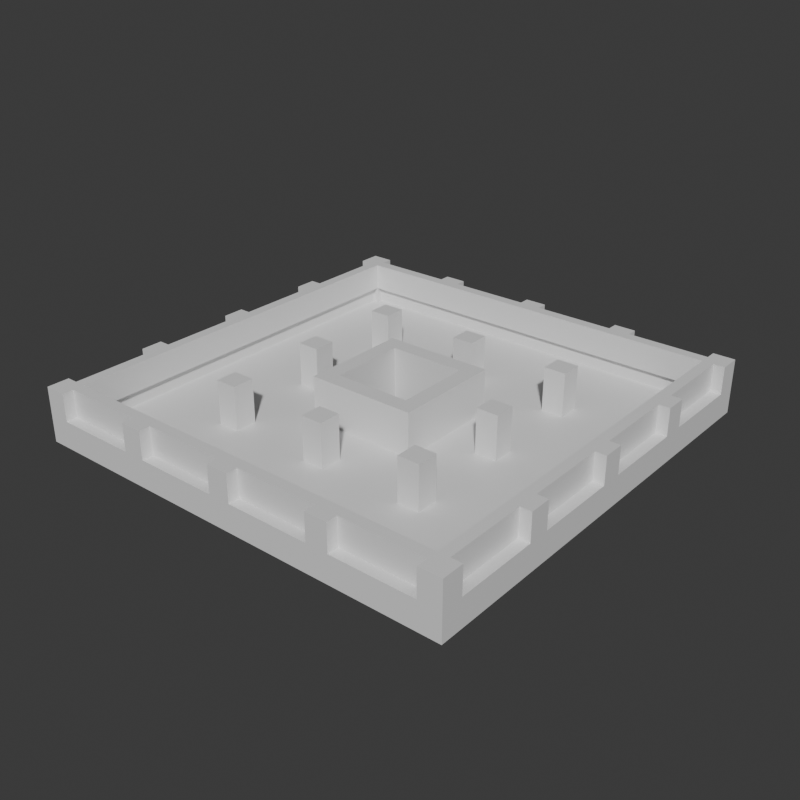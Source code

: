 # Source: Stage_Building_HighRiseA_Middle_01.blend  (saved by Blender 5.2.45; exported with 4.5.12 LTS)
import bpy
from mathutils import Matrix  # noqa: F401  (used for matrix-valued properties, if any)

bpy.ops.wm.read_factory_settings(use_empty=True)
scene = bpy.context.scene
scene.name = 'Scene'

# ---- collections
col_collection = bpy.data.collections.new('Collection'); scene.collection.children.link(col_collection)

# ---- materials (node trees are filled in below, after node groups)
mat_concrete = bpy.data.materials.new('Concrete')
mat_concrete.diffuse_color = (0.6, 0.6, 0.6, 1.0)
mat_glass = bpy.data.materials.new('Glass')
mat_glass.diffuse_color = (0.55, 0.75, 0.85, 1.0)
mat_rebar = bpy.data.materials.new('Rebar')
mat_rebar.diffuse_color = (0.15, 0.25, 0.6, 1.0)

# ---- material node trees
mat_concrete.use_nodes = True; mat_concrete.node_tree.nodes.clear()
_N = mat_concrete.node_tree.nodes; _L = mat_concrete.node_tree.links
n0 = _N.new('ShaderNodeBsdfPrincipled'); n0.name = 'Principled BSDF'; n0.location = (-200, 100)
n0.inputs[10].default_value = 0.005
n1 = _N.new('ShaderNodeOutputMaterial'); n1.name = 'Material Output'; n1.location = (200, 100)
_L.new(n0.outputs[0], n1.inputs[0])
n1.is_active_output = True
mat_glass.use_nodes = True; mat_glass.node_tree.nodes.clear()
_N = mat_glass.node_tree.nodes; _L = mat_glass.node_tree.links
n0 = _N.new('ShaderNodeBsdfPrincipled'); n0.name = 'Principled BSDF'; n0.location = (-200, 100)
n0.inputs[10].default_value = 0.005
n1 = _N.new('ShaderNodeOutputMaterial'); n1.name = 'Material Output'; n1.location = (200, 100)
_L.new(n0.outputs[0], n1.inputs[0])
n1.is_active_output = True
mat_rebar.use_nodes = True; mat_rebar.node_tree.nodes.clear()
_N = mat_rebar.node_tree.nodes; _L = mat_rebar.node_tree.links
n0 = _N.new('ShaderNodeBsdfPrincipled'); n0.name = 'Principled BSDF'; n0.location = (-200, 100)
n0.inputs[10].default_value = 0.005
n1 = _N.new('ShaderNodeOutputMaterial'); n1.name = 'Material Output'; n1.location = (200, 100)
_L.new(n0.outputs[0], n1.inputs[0])
n1.is_active_output = True

# ---- world
world_world = bpy.data.worlds.new('World'); scene.world = world_world
world_world.use_nodes = True; world_world.node_tree.nodes.clear()
_N = world_world.node_tree.nodes; _L = world_world.node_tree.links
n0 = _N.new('ShaderNodeOutputWorld'); n0.name = 'World Output'; n0.location = (200, 100)
n1 = _N.new('ShaderNodeBackground'); n1.name = 'Background'; n1.location = (-200, 100)
n1.inputs[0].default_value = (0.05088, 0.05088, 0.05088, 1.0)
_L.new(n1.outputs[0], n0.inputs[0])
n0.is_active_output = True
world_world.color = (0.05088, 0.05088, 0.05088)
world_world.sun_shadow_jitter_overblur = 0.0

# ---- meshes
me_stage_building_highrisea_middle_01_concrete = bpy.data.meshes.new('Stage_Building_HighRiseA_Middle_01_Concrete')
me_stage_building_highrisea_middle_01_concrete.from_pydata([(-4.0, -4.0, 0.0), (4.0, -4.0, 0.0), (-4.0, -3.6, 0.0), (4.0, -3.6, 0.0), (-4.0, -4.0, 4.0), (4.0, -4.0, 4.0), (-4.0, -3.6, 4.0), (4.0, -3.6, 4.0), (-4.0, -3.2, 0.0), (4.0, -3.2, 0.0), (-4.0, -2.8, 0.0), (4.0, -2.8, 0.0), (-4.0, -3.2, 4.0), (4.0, -3.2, 4.0), (-4.0, -2.8, 4.0), (4.0, -2.8, 4.0), (-4.0, -3.6, 0.0), (-3.6, -3.6, 0.0), (-4.0, -3.2, 0.0), (-3.6, -3.2, 0.0), (-4.0, -3.6, 4.0), (-3.6, -3.6, 4.0), (-4.0, -3.2, 4.0), (-3.6, -3.2, 4.0), (3.6, -3.6, 0.0), (4.0, -3.6, 0.0), (3.6, -3.2, 0.0), (4.0, -3.2, 0.0), (3.6, -3.6, 4.0), (4.0, -3.6, 4.0), (3.6, -3.2, 4.0), (4.0, -3.2, 4.0), (3.6, -2.8, 0.0), (4.0, -2.8, 0.0), (3.6, 2.8, 0.0), (4.0, 2.8, 0.0), (3.6, -2.8, 4.0), (4.0, -2.8, 4.0), (3.6, 2.8, 4.0), (4.0, 2.8, 4.0), (2.8, -2.8, 0.0), (3.2, -2.8, 0.0), (2.8, 2.8, 0.0), (3.2, 2.8, 0.0), (2.8, -2.8, 4.0), (3.2, -2.8, 4.0), (2.8, 2.8, 4.0), (3.2, 2.8, 4.0), (3.2, -2.8, 0.0), (3.6, -2.8, 0.0), (3.2, -2.4, 0.0), (3.6, -2.4, 0.0), (3.2, -2.8, 4.0), (3.6, -2.8, 4.0), (3.2, -2.4, 4.0), (3.6, -2.4, 4.0), (3.2, 2.4, 0.0), (3.6, 2.4, 0.0), (3.2, 2.8, 0.0), (3.6, 2.8, 0.0), (3.2, 2.4, 4.0), (3.6, 2.4, 4.0), (3.2, 2.8, 4.0), (3.6, 2.8, 4.0), (-4.0, 3.6, 0.0), (4.0, 3.6, 0.0), (-4.0, 4.0, 0.0), (4.0, 4.0, 0.0), (-4.0, 3.6, 4.0), (4.0, 3.6, 4.0), (-4.0, 4.0, 4.0), (4.0, 4.0, 4.0), (-4.0, 2.8, 0.0), (4.0, 2.8, 0.0), (-4.0, 3.2, 0.0), (4.0, 3.2, 0.0), (-4.0, 2.8, 4.0), (4.0, 2.8, 4.0), (-4.0, 3.2, 4.0), (4.0, 3.2, 4.0), (3.6, 3.2, 0.0), (4.0, 3.2, 0.0), (3.6, 3.6, 0.0), (4.0, 3.6, 0.0), (3.6, 3.2, 4.0), (4.0, 3.2, 4.0), (3.6, 3.6, 4.0), (4.0, 3.6, 4.0), (-4.0, 3.2, 0.0), (-3.6, 3.2, 0.0), (-4.0, 3.6, 0.0), (-3.6, 3.6, 0.0), (-4.0, 3.2, 4.0), (-3.6, 3.2, 4.0), (-4.0, 3.6, 4.0), (-3.6, 3.6, 4.0), (-4.0, -2.8, 0.0), (-3.6, -2.8, 0.0), (-4.0, 2.8, 0.0), (-3.6, 2.8, 0.0), (-4.0, -2.8, 4.0), (-3.6, -2.8, 4.0), (-4.0, 2.8, 4.0), (-3.6, 2.8, 4.0), (-3.2, -2.8, 0.0), (-2.8, -2.8, 0.0), (-3.2, 2.8, 0.0), (-2.8, 2.8, 0.0), (-3.2, -2.8, 4.0), (-2.8, -2.8, 4.0), (-3.2, 2.8, 4.0), (-2.8, 2.8, 4.0), (-3.6, 2.4, 0.0), (-3.2, 2.4, 0.0), (-3.6, 2.8, 0.0), (-3.2, 2.8, 0.0), (-3.6, 2.4, 4.0), (-3.2, 2.4, 4.0), (-3.6, 2.8, 4.0), (-3.2, 2.8, 4.0), (-3.6, -2.8, 0.0), (-3.2, -2.8, 0.0), (-3.6, -2.4, 0.0), (-3.2, -2.4, 0.0), (-3.6, -2.8, 4.0), (-3.2, -2.8, 4.0), (-3.6, -2.4, 4.0), (-3.2, -2.4, 4.0), (-16.0, -16.0, 0.0), (16.0, -16.0, 0.0), (-16.0, -4.0, 0.0), (16.0, -4.0, 0.0), (-16.0, -16.0, 0.8), (16.0, -16.0, 0.8), (-16.0, -4.0, 0.8), (16.0, -4.0, 0.8), (-16.0, -4.0, 0.0), (-4.0, -4.0, 0.0), (-16.0, 4.0, 0.0), (-4.0, 4.0, 0.0), (-16.0, -4.0, 0.8), (-4.0, -4.0, 0.8), (-16.0, 4.0, 0.8), (-4.0, 4.0, 0.8), (4.0, -4.0, 0.0), (16.0, -4.0, 0.0), (4.0, 4.0, 0.0), (16.0, 4.0, 0.0), (4.0, -4.0, 0.8), (16.0, -4.0, 0.8), (4.0, 4.0, 0.8), (16.0, 4.0, 0.8), (-16.0, 4.0, 0.0), (16.0, 4.0, 0.0), (-16.0, 16.0, 0.0), (16.0, 16.0, 0.0), (-16.0, 4.0, 0.8), (16.0, 4.0, 0.8), (-16.0, 16.0, 0.8), (16.0, 16.0, 0.8), (-16.0, -16.0, 0.8), (-14.4, -16.0, 0.8), (-16.0, -14.4, 0.8), (-14.4, -14.4, 0.8), (-16.0, -16.0, 4.0), (-14.4, -16.0, 4.0), (-16.0, -14.4, 4.0), (-14.4, -14.4, 4.0), (-14.4, -16.0, 0.8), (14.4, -16.0, 0.8), (-14.4, -14.8, 0.8), (14.4, -14.8, 0.8), (-14.4, -16.0, 2.0), (14.4, -16.0, 2.0), (-14.4, -14.8, 2.0), (14.4, -14.8, 2.0), (-8.4, -16.0, 2.0), (-6.8, -16.0, 2.0), (-8.4, -15.2, 2.0), (-6.8, -15.2, 2.0), (-8.4, -16.0, 4.0), (-6.8, -16.0, 4.0), (-8.4, -15.2, 4.0), (-6.8, -15.2, 4.0), (-0.8, -16.0, 2.0), (0.8, -16.0, 2.0), (-0.8, -15.2, 2.0), (0.8, -15.2, 2.0), (-0.8, -16.0, 4.0), (0.8, -16.0, 4.0), (-0.8, -15.2, 4.0), (0.8, -15.2, 4.0), (6.8, -16.0, 2.0), (8.4, -16.0, 2.0), (6.8, -15.2, 2.0), (8.4, -15.2, 2.0), (6.8, -16.0, 4.0), (8.4, -16.0, 4.0), (6.8, -15.2, 4.0), (8.4, -15.2, 4.0), (14.4, -16.0, 0.8), (16.0, -16.0, 0.8), (14.4, -14.4, 0.8), (16.0, -14.4, 0.8), (14.4, -16.0, 4.0), (16.0, -16.0, 4.0), (14.4, -14.4, 4.0), (16.0, -14.4, 4.0), (14.8, -14.4, 0.8), (16.0, -14.4, 0.8), (14.8, 14.4, 0.8), (16.0, 14.4, 0.8), (14.8, -14.4, 2.0), (16.0, -14.4, 2.0), (14.8, 14.4, 2.0), (16.0, 14.4, 2.0), (15.2, -8.4, 2.0), (16.0, -8.4, 2.0), (15.2, -6.8, 2.0), (16.0, -6.8, 2.0), (15.2, -8.4, 4.0), (16.0, -8.4, 4.0), (15.2, -6.8, 4.0), (16.0, -6.8, 4.0), (15.2, -0.8, 2.0), (16.0, -0.8, 2.0), (15.2, 0.8, 2.0), (16.0, 0.8, 2.0), (15.2, -0.8, 4.0), (16.0, -0.8, 4.0), (15.2, 0.8, 4.0), (16.0, 0.8, 4.0), (15.2, 6.8, 2.0), (16.0, 6.8, 2.0), (15.2, 8.4, 2.0), (16.0, 8.4, 2.0), (15.2, 6.8, 4.0), (16.0, 6.8, 4.0), (15.2, 8.4, 4.0), (16.0, 8.4, 4.0), (14.4, 14.4, 0.8), (16.0, 14.4, 0.8), (14.4, 16.0, 0.8), (16.0, 16.0, 0.8), (14.4, 14.4, 4.0), (16.0, 14.4, 4.0), (14.4, 16.0, 4.0), (16.0, 16.0, 4.0), (-14.4, 14.8, 0.8), (14.4, 14.8, 0.8), (-14.4, 16.0, 0.8), (14.4, 16.0, 0.8), (-14.4, 14.8, 2.0), (14.4, 14.8, 2.0), (-14.4, 16.0, 2.0), (14.4, 16.0, 2.0), (6.8, 15.2, 2.0), (8.4, 15.2, 2.0), (6.8, 16.0, 2.0), (8.4, 16.0, 2.0), (6.8, 15.2, 4.0), (8.4, 15.2, 4.0), (6.8, 16.0, 4.0), (8.4, 16.0, 4.0), (-0.8, 15.2, 2.0), (0.8, 15.2, 2.0), (-0.8, 16.0, 2.0), (0.8, 16.0, 2.0), (-0.8, 15.2, 4.0), (0.8, 15.2, 4.0), (-0.8, 16.0, 4.0), (0.8, 16.0, 4.0), (-8.4, 15.2, 2.0), (-6.8, 15.2, 2.0), (-8.4, 16.0, 2.0), (-6.8, 16.0, 2.0), (-8.4, 15.2, 4.0), (-6.8, 15.2, 4.0), (-8.4, 16.0, 4.0), (-6.8, 16.0, 4.0), (-16.0, 14.4, 0.8), (-14.4, 14.4, 0.8), (-16.0, 16.0, 0.8), (-14.4, 16.0, 0.8), (-16.0, 14.4, 4.0), (-14.4, 14.4, 4.0), (-16.0, 16.0, 4.0), (-14.4, 16.0, 4.0), (-16.0, -14.4, 0.8), (-14.8, -14.4, 0.8), (-16.0, 14.4, 0.8), (-14.8, 14.4, 0.8), (-16.0, -14.4, 2.0), (-14.8, -14.4, 2.0), (-16.0, 14.4, 2.0), (-14.8, 14.4, 2.0), (-16.0, 6.8, 2.0), (-15.2, 6.8, 2.0), (-16.0, 8.4, 2.0), (-15.2, 8.4, 2.0), (-16.0, 6.8, 4.0), (-15.2, 6.8, 4.0), (-16.0, 8.4, 4.0), (-15.2, 8.4, 4.0), (-16.0, -0.8, 2.0), (-15.2, -0.8, 2.0), (-16.0, 0.8, 2.0), (-15.2, 0.8, 2.0), (-16.0, -0.8, 4.0), (-15.2, -0.8, 4.0), (-16.0, 0.8, 4.0), (-15.2, 0.8, 4.0), (-16.0, -8.4, 2.0), (-15.2, -8.4, 2.0), (-16.0, -6.8, 2.0), (-15.2, -6.8, 2.0), (-16.0, -8.4, 4.0), (-15.2, -8.4, 4.0), (-16.0, -6.8, 4.0), (-15.2, -6.8, 4.0), (-8.4, -8.4, 0.8), (-6.8, -8.4, 0.8), (-8.4, -6.8, 0.8), (-6.8, -6.8, 0.8), (-8.4, -8.4, 4.0), (-6.8, -8.4, 4.0), (-8.4, -6.8, 4.0), (-6.8, -6.8, 4.0), (-8.4, -0.8, 0.8), (-6.8, -0.8, 0.8), (-8.4, 0.8, 0.8), (-6.8, 0.8, 0.8), (-8.4, -0.8, 4.0), (-6.8, -0.8, 4.0), (-8.4, 0.8, 4.0), (-6.8, 0.8, 4.0), (-8.4, 6.8, 0.8), (-6.8, 6.8, 0.8), (-8.4, 8.4, 0.8), (-6.8, 8.4, 0.8), (-8.4, 6.8, 4.0), (-6.8, 6.8, 4.0), (-8.4, 8.4, 4.0), (-6.8, 8.4, 4.0), (-0.8, -8.4, 0.8), (0.8, -8.4, 0.8), (-0.8, -6.8, 0.8), (0.8, -6.8, 0.8), (-0.8, -8.4, 4.0), (0.8, -8.4, 4.0), (-0.8, -6.8, 4.0), (0.8, -6.8, 4.0), (-0.8, 6.8, 0.8), (0.8, 6.8, 0.8), (-0.8, 8.4, 0.8), (0.8, 8.4, 0.8), (-0.8, 6.8, 4.0), (0.8, 6.8, 4.0), (-0.8, 8.4, 4.0), (0.8, 8.4, 4.0), (6.8, -8.4, 0.8), (8.4, -8.4, 0.8), (6.8, -6.8, 0.8), (8.4, -6.8, 0.8), (6.8, -8.4, 4.0), (8.4, -8.4, 4.0), (6.8, -6.8, 4.0), (8.4, -6.8, 4.0), (6.8, -0.8, 0.8), (8.4, -0.8, 0.8), (6.8, 0.8, 0.8), (8.4, 0.8, 0.8), (6.8, -0.8, 4.0), (8.4, -0.8, 4.0), (6.8, 0.8, 4.0), (8.4, 0.8, 4.0), (6.8, 6.8, 0.8), (8.4, 6.8, 0.8), (6.8, 8.4, 0.8), (8.4, 8.4, 0.8), (6.8, 6.8, 4.0), (8.4, 6.8, 4.0), (6.8, 8.4, 4.0), (8.4, 8.4, 4.0)], [], [(0, 2, 3, 1), (4, 5, 7, 6), (0, 1, 5, 4), (2, 6, 7, 3), (0, 4, 6, 2), (1, 3, 7, 5), (8, 10, 11, 9), (12, 13, 15, 14), (8, 9, 13, 12), (10, 14, 15, 11), (8, 12, 14, 10), (9, 11, 15, 13), (16, 18, 19, 17), (20, 21, 23, 22), (16, 17, 21, 20), (18, 22, 23, 19), (16, 20, 22, 18), (17, 19, 23, 21), (24, 26, 27, 25), (28, 29, 31, 30), (24, 25, 29, 28), (26, 30, 31, 27), (24, 28, 30, 26), (25, 27, 31, 29), (32, 34, 35, 33), (36, 37, 39, 38), (32, 33, 37, 36), (34, 38, 39, 35), (32, 36, 38, 34), (33, 35, 39, 37), (40, 42, 43, 41), (44, 45, 47, 46), (40, 41, 45, 44), (42, 46, 47, 43), (40, 44, 46, 42), (41, 43, 47, 45), (48, 50, 51, 49), (52, 53, 55, 54), (48, 49, 53, 52), (50, 54, 55, 51), (48, 52, 54, 50), (49, 51, 55, 53), (56, 58, 59, 57), (60, 61, 63, 62), (56, 57, 61, 60), (58, 62, 63, 59), (56, 60, 62, 58), (57, 59, 63, 61), (64, 66, 67, 65), (68, 69, 71, 70), (64, 65, 69, 68), (66, 70, 71, 67), (64, 68, 70, 66), (65, 67, 71, 69), (72, 74, 75, 73), (76, 77, 79, 78), (72, 73, 77, 76), (74, 78, 79, 75), (72, 76, 78, 74), (73, 75, 79, 77), (80, 82, 83, 81), (84, 85, 87, 86), (80, 81, 85, 84), (82, 86, 87, 83), (80, 84, 86, 82), (81, 83, 87, 85), (88, 90, 91, 89), (92, 93, 95, 94), (88, 89, 93, 92), (90, 94, 95, 91), (88, 92, 94, 90), (89, 91, 95, 93), (96, 98, 99, 97), (100, 101, 103, 102), (96, 97, 101, 100), (98, 102, 103, 99), (96, 100, 102, 98), (97, 99, 103, 101), (104, 106, 107, 105), (108, 109, 111, 110), (104, 105, 109, 108), (106, 110, 111, 107), (104, 108, 110, 106), (105, 107, 111, 109), (112, 114, 115, 113), (116, 117, 119, 118), (112, 113, 117, 116), (114, 118, 119, 115), (112, 116, 118, 114), (113, 115, 119, 117), (120, 122, 123, 121), (124, 125, 127, 126), (120, 121, 125, 124), (122, 126, 127, 123), (120, 124, 126, 122), (121, 123, 127, 125), (128, 130, 131, 129), (132, 133, 135, 134), (128, 129, 133, 132), (130, 134, 135, 131), (128, 132, 134, 130), (129, 131, 135, 133), (136, 138, 139, 137), (140, 141, 143, 142), (136, 137, 141, 140), (138, 142, 143, 139), (136, 140, 142, 138), (137, 139, 143, 141), (144, 146, 147, 145), (148, 149, 151, 150), (144, 145, 149, 148), (146, 150, 151, 147), (144, 148, 150, 146), (145, 147, 151, 149), (152, 154, 155, 153), (156, 157, 159, 158), (152, 153, 157, 156), (154, 158, 159, 155), (152, 156, 158, 154), (153, 155, 159, 157), (160, 162, 163, 161), (164, 165, 167, 166), (160, 161, 165, 164), (162, 166, 167, 163), (160, 164, 166, 162), (161, 163, 167, 165), (168, 170, 171, 169), (172, 173, 175, 174), (168, 169, 173, 172), (170, 174, 175, 171), (168, 172, 174, 170), (169, 171, 175, 173), (176, 178, 179, 177), (180, 181, 183, 182), (176, 177, 181, 180), (178, 182, 183, 179), (176, 180, 182, 178), (177, 179, 183, 181), (184, 186, 187, 185), (188, 189, 191, 190), (184, 185, 189, 188), (186, 190, 191, 187), (184, 188, 190, 186), (185, 187, 191, 189), (192, 194, 195, 193), (196, 197, 199, 198), (192, 193, 197, 196), (194, 198, 199, 195), (192, 196, 198, 194), (193, 195, 199, 197), (200, 202, 203, 201), (204, 205, 207, 206), (200, 201, 205, 204), (202, 206, 207, 203), (200, 204, 206, 202), (201, 203, 207, 205), (208, 210, 211, 209), (212, 213, 215, 214), (208, 209, 213, 212), (210, 214, 215, 211), (208, 212, 214, 210), (209, 211, 215, 213), (216, 218, 219, 217), (220, 221, 223, 222), (216, 217, 221, 220), (218, 222, 223, 219), (216, 220, 222, 218), (217, 219, 223, 221), (224, 226, 227, 225), (228, 229, 231, 230), (224, 225, 229, 228), (226, 230, 231, 227), (224, 228, 230, 226), (225, 227, 231, 229), (232, 234, 235, 233), (236, 237, 239, 238), (232, 233, 237, 236), (234, 238, 239, 235), (232, 236, 238, 234), (233, 235, 239, 237), (240, 242, 243, 241), (244, 245, 247, 246), (240, 241, 245, 244), (242, 246, 247, 243), (240, 244, 246, 242), (241, 243, 247, 245), (248, 250, 251, 249), (252, 253, 255, 254), (248, 249, 253, 252), (250, 254, 255, 251), (248, 252, 254, 250), (249, 251, 255, 253), (256, 258, 259, 257), (260, 261, 263, 262), (256, 257, 261, 260), (258, 262, 263, 259), (256, 260, 262, 258), (257, 259, 263, 261), (264, 266, 267, 265), (268, 269, 271, 270), (264, 265, 269, 268), (266, 270, 271, 267), (264, 268, 270, 266), (265, 267, 271, 269), (272, 274, 275, 273), (276, 277, 279, 278), (272, 273, 277, 276), (274, 278, 279, 275), (272, 276, 278, 274), (273, 275, 279, 277), (280, 282, 283, 281), (284, 285, 287, 286), (280, 281, 285, 284), (282, 286, 287, 283), (280, 284, 286, 282), (281, 283, 287, 285), (288, 290, 291, 289), (292, 293, 295, 294), (288, 289, 293, 292), (290, 294, 295, 291), (288, 292, 294, 290), (289, 291, 295, 293), (296, 298, 299, 297), (300, 301, 303, 302), (296, 297, 301, 300), (298, 302, 303, 299), (296, 300, 302, 298), (297, 299, 303, 301), (304, 306, 307, 305), (308, 309, 311, 310), (304, 305, 309, 308), (306, 310, 311, 307), (304, 308, 310, 306), (305, 307, 311, 309), (312, 314, 315, 313), (316, 317, 319, 318), (312, 313, 317, 316), (314, 318, 319, 315), (312, 316, 318, 314), (313, 315, 319, 317), (320, 322, 323, 321), (324, 325, 327, 326), (320, 321, 325, 324), (322, 326, 327, 323), (320, 324, 326, 322), (321, 323, 327, 325), (328, 330, 331, 329), (332, 333, 335, 334), (328, 329, 333, 332), (330, 334, 335, 331), (328, 332, 334, 330), (329, 331, 335, 333), (336, 338, 339, 337), (340, 341, 343, 342), (336, 337, 341, 340), (338, 342, 343, 339), (336, 340, 342, 338), (337, 339, 343, 341), (344, 346, 347, 345), (348, 349, 351, 350), (344, 345, 349, 348), (346, 350, 351, 347), (344, 348, 350, 346), (345, 347, 351, 349), (352, 354, 355, 353), (356, 357, 359, 358), (352, 353, 357, 356), (354, 358, 359, 355), (352, 356, 358, 354), (353, 355, 359, 357), (360, 362, 363, 361), (364, 365, 367, 366), (360, 361, 365, 364), (362, 366, 367, 363), (360, 364, 366, 362), (361, 363, 367, 365), (368, 370, 371, 369), (372, 373, 375, 374), (368, 369, 373, 372), (370, 374, 375, 371), (368, 372, 374, 370), (369, 371, 375, 373), (376, 378, 379, 377), (380, 381, 383, 382), (376, 377, 381, 380), (378, 382, 383, 379), (376, 380, 382, 378), (377, 379, 383, 381)])
me_stage_building_highrisea_middle_01_concrete.materials.append(mat_concrete)
me_stage_building_highrisea_middle_01_concrete.update()
me_stage_building_highrisea_middle_01_glass = bpy.data.meshes.new('Stage_Building_HighRiseA_Middle_01_Glass')
me_stage_building_highrisea_middle_01_glass.from_pydata([(-14.4, -15.2, 2.0), (14.4, -15.2, 2.0), (-14.4, -14.4, 2.0), (14.4, -14.4, 2.0), (-14.4, -15.2, 4.0), (14.4, -15.2, 4.0), (-14.4, -14.4, 4.0), (14.4, -14.4, 4.0), (14.4, -14.4, 2.0), (15.2, -14.4, 2.0), (14.4, 14.4, 2.0), (15.2, 14.4, 2.0), (14.4, -14.4, 4.0), (15.2, -14.4, 4.0), (14.4, 14.4, 4.0), (15.2, 14.4, 4.0), (-14.4, 14.4, 2.0), (14.4, 14.4, 2.0), (-14.4, 15.2, 2.0), (14.4, 15.2, 2.0), (-14.4, 14.4, 4.0), (14.4, 14.4, 4.0), (-14.4, 15.2, 4.0), (14.4, 15.2, 4.0), (-15.2, -14.4, 2.0), (-14.4, -14.4, 2.0), (-15.2, 14.4, 2.0), (-14.4, 14.4, 2.0), (-15.2, -14.4, 4.0), (-14.4, -14.4, 4.0), (-15.2, 14.4, 4.0), (-14.4, 14.4, 4.0)], [], [(0, 2, 3, 1), (4, 5, 7, 6), (0, 1, 5, 4), (2, 6, 7, 3), (0, 4, 6, 2), (1, 3, 7, 5), (8, 10, 11, 9), (12, 13, 15, 14), (8, 9, 13, 12), (10, 14, 15, 11), (8, 12, 14, 10), (9, 11, 15, 13), (16, 18, 19, 17), (20, 21, 23, 22), (16, 17, 21, 20), (18, 22, 23, 19), (16, 20, 22, 18), (17, 19, 23, 21), (24, 26, 27, 25), (28, 29, 31, 30), (24, 25, 29, 28), (26, 30, 31, 27), (24, 28, 30, 26), (25, 27, 31, 29)])
me_stage_building_highrisea_middle_01_glass.materials.append(mat_glass)
me_stage_building_highrisea_middle_01_glass.update()
me_stage_building_highrisea_middle_01_rebar = bpy.data.meshes.new('Stage_Building_HighRiseA_Middle_01_Rebar')
me_stage_building_highrisea_middle_01_rebar.from_pydata([(-3.6, -3.6, 0.0), (3.6, -3.6, 0.0), (-3.6, -3.2, 0.0), (3.6, -3.2, 0.0), (-3.6, -3.6, 4.0), (3.6, -3.6, 4.0), (-3.6, -3.2, 4.0), (3.6, -3.2, 4.0), (3.2, -2.4, 0.0), (3.6, -2.4, 0.0), (3.2, 2.4, 0.0), (3.6, 2.4, 0.0), (3.2, -2.4, 4.0), (3.6, -2.4, 4.0), (3.2, 2.4, 4.0), (3.6, 2.4, 4.0), (-3.6, 3.2, 0.0), (3.6, 3.2, 0.0), (-3.6, 3.6, 0.0), (3.6, 3.6, 0.0), (-3.6, 3.2, 4.0), (3.6, 3.2, 4.0), (-3.6, 3.6, 4.0), (3.6, 3.6, 4.0), (-3.6, -2.4, 0.0), (-3.2, -2.4, 0.0), (-3.6, 2.4, 0.0), (-3.2, 2.4, 0.0), (-3.6, -2.4, 4.0), (-3.2, -2.4, 4.0), (-3.6, 2.4, 4.0), (-3.2, 2.4, 4.0)], [], [(0, 2, 3, 1), (4, 5, 7, 6), (0, 1, 5, 4), (2, 6, 7, 3), (0, 4, 6, 2), (1, 3, 7, 5), (8, 10, 11, 9), (12, 13, 15, 14), (8, 9, 13, 12), (10, 14, 15, 11), (8, 12, 14, 10), (9, 11, 15, 13), (16, 18, 19, 17), (20, 21, 23, 22), (16, 17, 21, 20), (18, 22, 23, 19), (16, 20, 22, 18), (17, 19, 23, 21), (24, 26, 27, 25), (28, 29, 31, 30), (24, 25, 29, 28), (26, 30, 31, 27), (24, 28, 30, 26), (25, 27, 31, 29)])
me_stage_building_highrisea_middle_01_rebar.materials.append(mat_rebar)
me_stage_building_highrisea_middle_01_rebar.update()

# ---- objects
ob_stage_building_highrisea_middle_01 = bpy.data.objects.new('Stage_Building_HighRiseA_Middle_01', None)
ob_stage_building_highrisea_middle_01_concrete = bpy.data.objects.new('Stage_Building_HighRiseA_Middle_01_Concrete', me_stage_building_highrisea_middle_01_concrete)
ob_stage_building_highrisea_middle_01_glass = bpy.data.objects.new('Stage_Building_HighRiseA_Middle_01_Glass', me_stage_building_highrisea_middle_01_glass)
ob_stage_building_highrisea_middle_01_rebar = bpy.data.objects.new('Stage_Building_HighRiseA_Middle_01_Rebar', me_stage_building_highrisea_middle_01_rebar)

# ---- transforms, parenting, visibility, modifiers, constraints
ob_stage_building_highrisea_middle_01.location = (0.0, 0.0, 0.0)
ob_stage_building_highrisea_middle_01_concrete.parent = ob_stage_building_highrisea_middle_01
ob_stage_building_highrisea_middle_01_concrete.location = (0.0, 0.0, 0.0)
ob_stage_building_highrisea_middle_01_glass.parent = ob_stage_building_highrisea_middle_01
ob_stage_building_highrisea_middle_01_glass.location = (0.0, 0.0, 0.0)
ob_stage_building_highrisea_middle_01_rebar.parent = ob_stage_building_highrisea_middle_01
ob_stage_building_highrisea_middle_01_rebar.location = (0.0, 0.0, 0.0)

# ---- collection membership
col_collection.objects.link(ob_stage_building_highrisea_middle_01)
col_collection.objects.link(ob_stage_building_highrisea_middle_01_concrete)
col_collection.objects.link(ob_stage_building_highrisea_middle_01_glass)
col_collection.objects.link(ob_stage_building_highrisea_middle_01_rebar)

# ---- scene / render settings (as saved in the file)
scene.frame_start = 1; scene.frame_end = 250; scene.frame_set(1)
scene.render.engine = 'BLENDER_EEVEE_NEXT'
scene.render.resolution_x = 900
scene.render.resolution_y = 900
scene.render.bake_bias = 0.0
scene.render.bake_samples = 0
scene.render.compositor_device = 'GPU'
scene.eevee.use_volume_custom_range = False
scene.eevee.fast_gi_thickness_near = 0.1
scene.eevee.fast_gi_thickness_far = 0.0
scene.eevee.ray_tracing_options.screen_trace_thickness = 0.1
bpy.context.view_layer.update()

# ---- added for rendering (the .blend has no active camera and no usable light): camera, sun
cam_auto = bpy.data.cameras.new('AutoCamera')
cam_auto.lens = 50.0
cam_auto.sensor_width = 36.0
cam_auto.clip_end = 1000.0
ob_auto_camera = bpy.data.objects.new('AutoCamera', cam_auto)
scene.collection.objects.link(ob_auto_camera)
ob_auto_camera.location = (42.0341, -50.441, 35.6273)
ob_auto_camera.rotation_euler = (1.09748, -7.21219e-08, 0.694738)
scene.camera = ob_auto_camera
light_auto_sun = bpy.data.lights.new('AutoSun', 'SUN')
light_auto_sun.energy = 3.0
light_auto_sun.angle = 0.0523599
ob_auto_sun = bpy.data.objects.new('AutoSun', light_auto_sun)
scene.collection.objects.link(ob_auto_sun)
ob_auto_sun.rotation_euler = (0.872665, 0.174533, 0.523599)
bpy.context.view_layer.update()
